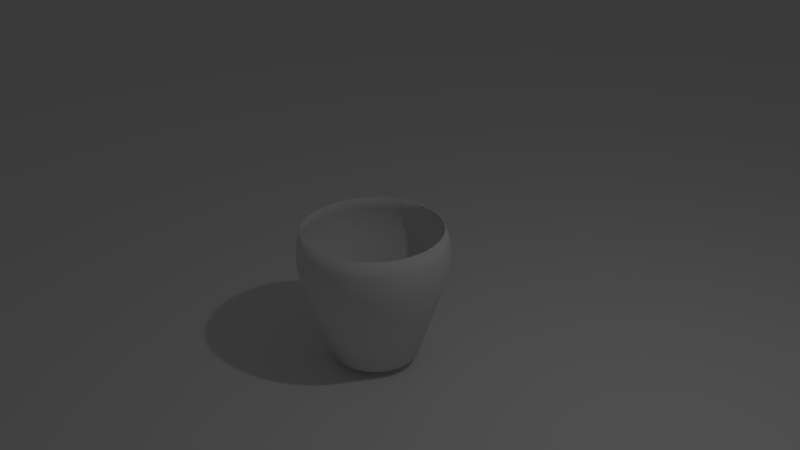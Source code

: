 # Source: cup.blend  (saved by Blender 2.77.0; exported with 4.5.12 LTS)
import bpy
from mathutils import Matrix  # noqa: F401  (used for matrix-valued properties, if any)

bpy.ops.wm.read_factory_settings(use_empty=True)
scene = bpy.context.scene
scene.name = 'Scene'

# ---- collections
col_collection_1 = bpy.data.collections.new('Collection 1'); scene.collection.children.link(col_collection_1)

# ---- materials (node trees are filled in below, after node groups)
mat_material = bpy.data.materials.new('Material')
mat_material.alpha_threshold = 0.0
mat_material.roughness = 0.5

# ---- material node trees
mat_material.use_nodes = True; mat_material.node_tree.nodes.clear()
_N = mat_material.node_tree.nodes; _L = mat_material.node_tree.links
n0 = _N.new('ShaderNodeOutputMaterial'); n0.name = 'Material Output'; n0.location = (300, 300)
n1 = _N.new('ShaderNodeBsdfDiffuse'); n1.name = 'Diffuse BSDF'; n1.location = (10, 300)
_L.new(n1.outputs[0], n0.inputs[0])
n0.is_active_output = True

# ---- world
world_world = bpy.data.worlds.new('World'); scene.world = world_world
world_world.color = (0.05088, 0.05088, 0.05088)
world_world.use_sun_shadow = False
world_world.sun_shadow_jitter_overblur = 0.0
world_world.cycles.sampling_method = 'MANUAL'

# ---- cameras
cam_camera = bpy.data.cameras.new('Camera')
cam_camera.clip_end = 100.0
cam_camera.lens = 35.0
cam_camera.sensor_width = 32.0
cam_camera.sensor_height = 18.0
cam_camera.ortho_scale = 7.314
cam_camera.dof.focus_distance = 0.0

# ---- lights
light_lamp = bpy.data.lights.new('Lamp', 'POINT')
light_lamp.transmission_factor = 0.0
light_lamp.cutoff_distance = 30.0
light_lamp.energy = 100.0
light_lamp.shadow_buffer_clip_start = 1.001
light_lamp.shadow_soft_size = 0.1
light_lamp.shadow_maximum_resolution = 0.006
light_lamp.use_absolute_resolution = True

# ---- meshes
me_plane = bpy.data.meshes.new('Plane')
me_plane.from_pydata([(-1.0, -1.0, 0.0), (1.0, -1.0, 0.0), (-1.0, 1.0, 0.0), (1.0, 1.0, 0.0)], [], [(0, 1, 3, 2)])
me_plane.materials.append(mat_material)
me_plane.use_remesh_preserve_volume = False
me_plane.use_remesh_preserve_attributes = False
me_plane.use_mirror_vertex_groups = False
me_plane.update()
me_sphere = bpy.data.meshes.new('Sphere')
me_sphere.from_pydata([(-0.1951, 0.0, 0.9808), (-0.9239, 0.0, 0.3827), (-0.9808, 0.0, 0.1951), (-1.0, 0.0, 7.55e-08), (-0.9808, 0.0, -0.1951), (-0.585, 4.59e-08, -1.427), (-0.5265, 4.59e-08, -1.43), (-0.4478, 4.59e-08, -1.432), (-0.3518, 4.59e-08, -1.435), (-0.2423, 4.59e-08, -1.436), (-0.1235, 4.59e-08, -1.437), (-0.9061, 0.1802, 0.3827), (-0.9619, 0.1913, 0.1951), (-0.9808, 0.1951, 7.55e-08), (-0.9619, 0.1913, -0.1951), (-0.5738, 0.1141, -1.427), (-0.5164, 0.1027, -1.43), (-0.4392, 0.08736, -1.432), (-0.3451, 0.06864, -1.435), (-0.2377, 0.04728, -1.436), (-0.1212, 0.0241, -1.437), (-0.8536, 0.3536, 0.3827), (-0.9061, 0.3753, 0.1951), (-0.9239, 0.3827, 7.55e-08), (-0.9061, 0.3753, -0.1951), (-0.5405, 0.2239, -1.427), (-0.4864, 0.2015, -1.43), (-0.4137, 0.1714, -1.432), (-0.325, 0.1346, -1.435), (-0.2239, 0.09274, -1.436), (-0.1141, 0.04728, -1.437), (-0.1622, 0.1084, 0.9808), (-0.7682, 0.5133, 0.3827), (-0.8155, 0.5449, 0.1951), (-0.8315, 0.5556, 7.55e-08), (-0.8155, 0.5449, -0.1951), (-0.4864, 0.325, -1.427), (-0.4378, 0.2925, -1.43), (-0.3723, 0.2488, -1.432), (-0.2925, 0.1955, -1.435), (-0.2015, 0.1346, -1.436), (-0.1027, 0.06864, -1.437), (-0.6533, 0.6533, 0.3827), (-0.6935, 0.6935, 0.1951), (-0.7071, 0.7071, 7.55e-08), (-0.6935, 0.6935, -0.1951), (-0.4137, 0.4137, -1.427), (-0.3723, 0.3723, -1.43), (-0.3166, 0.3166, -1.432), (-0.2488, 0.2488, -1.435), (-0.1714, 0.1714, -1.436), (-0.08736, 0.08736, -1.437), (-0.5133, 0.7682, 0.3827), (-0.5449, 0.8155, 0.1951), (-0.5556, 0.8315, 7.55e-08), (-0.5449, 0.8155, -0.1951), (-0.325, 0.4864, -1.427), (-0.2925, 0.4378, -1.43), (-0.2488, 0.3723, -1.432), (-0.1955, 0.2925, -1.435), (-0.1346, 0.2015, -1.436), (-0.06864, 0.1027, -1.437), (-0.3536, 0.8536, 0.3827), (-0.3753, 0.9061, 0.1951), (-0.3827, 0.9239, 7.55e-08), (-0.3753, 0.9061, -0.1951), (-0.2239, 0.5405, -1.427), (-0.2015, 0.4864, -1.43), (-0.1714, 0.4137, -1.432), (-0.1346, 0.325, -1.435), (-0.09274, 0.2239, -1.436), (-0.04728, 0.1141, -1.437), (-0.1802, 0.9061, 0.3827), (-0.1913, 0.9619, 0.1951), (-0.1951, 0.9808, 7.55e-08), (-0.1913, 0.9619, -0.1951), (-0.1141, 0.5738, -1.427), (-0.1027, 0.5164, -1.43), (-0.08736, 0.4392, -1.432), (-0.06864, 0.3451, -1.435), (-0.04728, 0.2377, -1.436), (-0.0241, 0.1212, -1.437), (2.745e-07, 0.9239, 0.3827), (3.937e-07, 0.9808, 0.1951), (3.788e-07, 1.0, 7.55e-08), (3.937e-07, 0.9808, -0.1951), (2.537e-07, 0.585, -1.427), (3.198e-07, 0.5265, -1.43), (3.103e-07, 0.4478, -1.432), (3.245e-07, 0.3518, -1.435), (3.009e-07, 0.2423, -1.436), (3.032e-07, 0.1235, -1.437), (0.1802, 0.9061, 0.3827), (0.1913, 0.9619, 0.1951), (0.1951, 0.9808, 7.55e-08), (0.1913, 0.9619, -0.1951), (0.1141, 0.5738, -1.427), (0.1027, 0.5164, -1.43), (0.08736, 0.4392, -1.432), (0.06864, 0.3451, -1.435), (0.04728, 0.2377, -1.436), (0.0241, 0.1212, -1.437), (0.3536, 0.8536, 0.3827), (0.3753, 0.9061, 0.1951), (0.3827, 0.9239, 7.55e-08), (0.3753, 0.9061, -0.1951), (0.2239, 0.5405, -1.427), (0.2015, 0.4864, -1.43), (0.1714, 0.4137, -1.432), (0.1346, 0.325, -1.435), (0.09274, 0.2239, -1.436), (0.04728, 0.1141, -1.437), (0.5133, 0.7682, 0.3827), (0.5449, 0.8155, 0.1951), (0.5556, 0.8315, 7.55e-08), (0.5449, 0.8155, -0.1951), (0.325, 0.4864, -1.427), (0.2925, 0.4378, -1.43), (0.2488, 0.3723, -1.432), (0.1955, 0.2925, -1.435), (0.1346, 0.2015, -1.436), (0.06864, 0.1027, -1.437), (0.138, 0.1379, 0.9808), (0.6533, 0.6533, 0.3827), (0.6935, 0.6935, 0.1951), (0.7071, 0.7071, 7.55e-08), (0.6935, 0.6935, -0.1951), (0.4137, 0.4137, -1.427), (0.3723, 0.3723, -1.43), (0.3166, 0.3166, -1.432), (0.2488, 0.2488, -1.435), (0.1714, 0.1714, -1.436), (0.08736, 0.08736, -1.437), (0.7682, 0.5133, 0.3827), (0.8155, 0.5449, 0.1951), (0.8315, 0.5556, 7.55e-08), (0.8155, 0.5449, -0.1951), (0.4864, 0.325, -1.427), (0.4378, 0.2925, -1.43), (0.3723, 0.2488, -1.432), (0.2925, 0.1955, -1.435), (0.2015, 0.1346, -1.436), (0.1027, 0.06864, -1.437), (0.8536, 0.3536, 0.3827), (0.9061, 0.3753, 0.1951), (0.9239, 0.3827, 7.55e-08), (0.9061, 0.3753, -0.1951), (0.5405, 0.2239, -1.427), (0.4864, 0.2015, -1.43), (0.4137, 0.1714, -1.432), (0.325, 0.1346, -1.435), (0.2239, 0.09274, -1.436), (0.1141, 0.04728, -1.437), (0.9061, 0.1802, 0.3827), (0.9619, 0.1913, 0.1951), (0.9808, 0.1951, 7.55e-08), (0.9619, 0.1913, -0.1951), (0.5738, 0.1141, -1.427), (0.5164, 0.1027, -1.43), (0.4392, 0.08736, -1.432), (0.3451, 0.06864, -1.435), (0.2377, 0.04728, -1.436), (0.1212, 0.0241, -1.437), (0.1951, -7.212e-09, 0.9808), (0.9239, 6.357e-08, 0.3827), (0.9808, -8.544e-08, 0.1951), (1.0, -1.003e-07, 7.55e-08), (0.9808, -8.544e-08, -0.1951), (0.585, 8.616e-08, -1.427), (0.5265, -8.206e-09, -1.43), (0.4478, 2.954e-08, -1.432), (0.3518, 3.897e-08, -1.435), (0.2423, 4.841e-08, -1.436), (0.1235, 4.841e-08, -1.437), (3.145e-07, 4.59e-08, -1.438), (0.9061, -0.1802, 0.3827), (0.9619, -0.1913, 0.1951), (0.9808, -0.1951, 7.55e-08), (0.9619, -0.1913, -0.1951), (0.5738, -0.1141, -1.427), (0.5164, -0.1027, -1.43), (0.4392, -0.08736, -1.432), (0.3451, -0.06864, -1.435), (0.2377, -0.04728, -1.436), (0.1212, -0.0241, -1.437), (0.8536, -0.3536, 0.3827), (0.9061, -0.3753, 0.1951), (0.9239, -0.3827, 7.55e-08), (0.9061, -0.3753, -0.1951), (0.5405, -0.2239, -1.427), (0.4864, -0.2015, -1.43), (0.4137, -0.1714, -1.432), (0.325, -0.1346, -1.435), (0.2239, -0.09274, -1.436), (0.1141, -0.04728, -1.437), (0.7682, -0.5133, 0.3827), (0.8155, -0.5449, 0.1951), (0.8315, -0.5556, 7.55e-08), (0.8155, -0.5449, -0.1951), (0.4864, -0.325, -1.427), (0.4378, -0.2925, -1.43), (0.3723, -0.2488, -1.432), (0.2925, -0.1955, -1.435), (0.2015, -0.1346, -1.436), (0.1027, -0.06864, -1.437), (0.6533, -0.6533, 0.3827), (0.6935, -0.6935, 0.1951), (0.7071, -0.7071, 7.55e-08), (0.6935, -0.6935, -0.1951), (0.4137, -0.4137, -1.427), (0.3723, -0.3723, -1.43), (0.3166, -0.3166, -1.432), (0.2488, -0.2488, -1.435), (0.1714, -0.1714, -1.436), (0.08736, -0.08736, -1.437), (0.5133, -0.7682, 0.3827), (0.5449, -0.8155, 0.1951), (0.5556, -0.8315, 7.55e-08), (0.5449, -0.8155, -0.1951), (0.325, -0.4864, -1.427), (0.2925, -0.4378, -1.43), (0.2488, -0.3723, -1.432), (0.1955, -0.2925, -1.435), (0.1346, -0.2015, -1.436), (0.06864, -0.1027, -1.437), (0.3536, -0.8536, 0.3827), (0.3753, -0.9061, 0.1951), (0.3827, -0.9239, 7.55e-08), (0.3753, -0.9061, -0.1951), (0.2239, -0.5405, -1.427), (0.2015, -0.4864, -1.43), (0.1714, -0.4137, -1.432), (0.1346, -0.325, -1.435), (0.09274, -0.2239, -1.436), (0.04728, -0.1141, -1.437), (0.1802, -0.9061, 0.3827), (0.1913, -0.9619, 0.1951), (0.1951, -0.9808, 7.55e-08), (0.1913, -0.9619, -0.1951), (0.1141, -0.5738, -1.427), (0.1027, -0.5164, -1.43), (0.08736, -0.4392, -1.432), (0.06864, -0.3451, -1.435), (0.04728, -0.2377, -1.436), (0.0241, -0.1212, -1.437), (3.192e-07, -0.9239, 0.3827), (9.567e-08, -0.9808, 0.1951), (1.404e-07, -1.0, 7.55e-08), (9.567e-08, -0.9808, -0.1951), (3.103e-07, -0.585, -1.427), (1.971e-07, -0.5265, -1.43), (2.254e-07, -0.4478, -1.432), (2.726e-07, -0.3518, -1.435), (2.679e-07, -0.2423, -1.436), (3.08e-07, -0.1235, -1.437), (-0.1802, -0.9061, 0.3827), (-0.1913, -0.9619, 0.1951), (-0.1951, -0.9808, 7.55e-08), (-0.1913, -0.9619, -0.1951), (-0.1141, -0.5738, -1.427), (-0.1027, -0.5164, -1.43), (-0.08736, -0.4392, -1.432), (-0.06864, -0.3451, -1.435), (-0.04728, -0.2377, -1.436), (-0.0241, -0.1212, -1.437), (-0.3536, -0.8536, 0.3827), (-0.3753, -0.9061, 0.1951), (-0.3827, -0.9239, 7.55e-08), (-0.3753, -0.9061, -0.1951), (-0.2239, -0.5405, -1.427), (-0.2015, -0.4864, -1.43), (-0.1714, -0.4137, -1.432), (-0.1346, -0.325, -1.435), (-0.09274, -0.2239, -1.436), (-0.04728, -0.1141, -1.437), (-0.5133, -0.7682, 0.3827), (-0.5449, -0.8155, 0.1951), (-0.5556, -0.8315, 7.55e-08), (-0.5449, -0.8155, -0.1951), (-0.325, -0.4864, -1.427), (-0.2925, -0.4378, -1.43), (-0.2488, -0.3723, -1.432), (-0.1955, -0.2925, -1.435), (-0.1346, -0.2015, -1.436), (-0.06864, -0.1027, -1.437), (-0.6533, -0.6533, 0.3827), (-0.6935, -0.6935, 0.1951), (-0.7071, -0.7071, 7.55e-08), (-0.6935, -0.6935, -0.1951), (-0.4137, -0.4137, -1.427), (-0.3723, -0.3723, -1.43), (-0.3166, -0.3166, -1.432), (-0.2488, -0.2488, -1.435), (-0.1714, -0.1714, -1.436), (-0.08736, -0.08736, -1.437), (-0.7682, -0.5133, 0.3827), (-0.8155, -0.5449, 0.1951), (-0.8315, -0.5556, 7.55e-08), (-0.8155, -0.5449, -0.1951), (-0.4864, -0.325, -1.427), (-0.4378, -0.2925, -1.43), (-0.3723, -0.2488, -1.432), (-0.2925, -0.1955, -1.435), (-0.2015, -0.1346, -1.436), (-0.1027, -0.06864, -1.437), (-0.8536, -0.3536, 0.3827), (-0.9061, -0.3753, 0.1951), (-0.9239, -0.3827, 7.55e-08), (-0.9061, -0.3753, -0.1951), (-0.5405, -0.2239, -1.427), (-0.4864, -0.2015, -1.43), (-0.4137, -0.1714, -1.432), (-0.325, -0.1346, -1.435), (-0.2239, -0.09274, -1.436), (-0.1141, -0.04728, -1.437), (-0.9061, -0.1802, 0.3827), (-0.9619, -0.1913, 0.1951), (-0.9808, -0.1951, 7.55e-08), (-0.9619, -0.1913, -0.1951), (-0.5738, -0.1141, -1.427), (-0.5164, -0.1027, -1.43), (-0.4392, -0.08736, -1.432), (-0.3451, -0.06864, -1.435), (-0.2377, -0.04728, -1.436), (-0.1212, -0.0241, -1.437)], [], [(10, 9, 19, 20), (3, 2, 12, 13), (174, 10, 20), (4, 3, 13, 14), (5, 4, 14, 15), (6, 5, 15, 16), (7, 6, 16, 17), (8, 7, 17, 18), (9, 8, 18, 19), (2, 1, 11, 12), (19, 18, 28, 29), (12, 11, 21, 22), (20, 19, 29, 30), (13, 12, 22, 23), (174, 20, 30), (14, 13, 23, 24), (15, 14, 24, 25), (16, 15, 25, 26), (17, 16, 26, 27), (18, 17, 27, 28), (25, 24, 35, 36), (26, 25, 36, 37), (27, 26, 37, 38), (28, 27, 38, 39), (29, 28, 39, 40), (22, 21, 32, 33), (30, 29, 40, 41), (23, 22, 33, 34), (174, 30, 41), (24, 23, 34, 35), (40, 39, 49, 50), (33, 32, 42, 43), (41, 40, 50, 51), (34, 33, 43, 44), (174, 41, 51), (35, 34, 44, 45), (36, 35, 45, 46), (37, 36, 46, 47), (38, 37, 47, 48), (39, 38, 48, 49), (47, 46, 56, 57), (48, 47, 57, 58), (49, 48, 58, 59), (50, 49, 59, 60), (43, 42, 52, 53), (51, 50, 60, 61), (44, 43, 53, 54), (174, 51, 61), (45, 44, 54, 55), (46, 45, 55, 56), (61, 60, 70, 71), (54, 53, 63, 64), (174, 61, 71), (55, 54, 64, 65), (56, 55, 65, 66), (57, 56, 66, 67), (58, 57, 67, 68), (59, 58, 68, 69), (60, 59, 69, 70), (53, 52, 62, 63), (68, 67, 77, 78), (69, 68, 78, 79), (70, 69, 79, 80), (63, 62, 72, 73), (71, 70, 80, 81), (64, 63, 73, 74), (174, 71, 81), (65, 64, 74, 75), (66, 65, 75, 76), (67, 66, 76, 77), (74, 73, 83, 84), (174, 81, 91), (75, 74, 84, 85), (76, 75, 85, 86), (77, 76, 86, 87), (78, 77, 87, 88), (79, 78, 88, 89), (80, 79, 89, 90), (73, 72, 82, 83), (81, 80, 90, 91), (88, 87, 97, 98), (89, 88, 98, 99), (90, 89, 99, 100), (83, 82, 92, 93), (91, 90, 100, 101), (84, 83, 93, 94), (174, 91, 101), (85, 84, 94, 95), (86, 85, 95, 96), (87, 86, 96, 97), (174, 101, 111), (95, 94, 104, 105), (96, 95, 105, 106), (97, 96, 106, 107), (98, 97, 107, 108), (99, 98, 108, 109), (100, 99, 109, 110), (93, 92, 102, 103), (101, 100, 110, 111), (94, 93, 103, 104), (109, 108, 118, 119), (110, 109, 119, 120), (103, 102, 112, 113), (111, 110, 120, 121), (104, 103, 113, 114), (174, 111, 121), (105, 104, 114, 115), (106, 105, 115, 116), (107, 106, 116, 117), (108, 107, 117, 118), (115, 114, 125, 126), (116, 115, 126, 127), (117, 116, 127, 128), (118, 117, 128, 129), (119, 118, 129, 130), (120, 119, 130, 131), (113, 112, 123, 124), (121, 120, 131, 132), (114, 113, 124, 125), (174, 121, 132), (130, 129, 139, 140), (131, 130, 140, 141), (124, 123, 133, 134), (132, 131, 141, 142), (125, 124, 134, 135), (174, 132, 142), (126, 125, 135, 136), (127, 126, 136, 137), (128, 127, 137, 138), (129, 128, 138, 139), (137, 136, 146, 147), (138, 137, 147, 148), (139, 138, 148, 149), (140, 139, 149, 150), (141, 140, 150, 151), (134, 133, 143, 144), (142, 141, 151, 152), (135, 134, 144, 145), (174, 142, 152), (136, 135, 145, 146), (151, 150, 160, 161), (144, 143, 153, 154), (152, 151, 161, 162), (145, 144, 154, 155), (174, 152, 162), (146, 145, 155, 156), (147, 146, 156, 157), (148, 147, 157, 158), (149, 148, 158, 159), (150, 149, 159, 160), (158, 157, 168, 169), (159, 158, 169, 170), (160, 159, 170, 171), (161, 160, 171, 172), (154, 153, 164, 165), (162, 161, 172, 173), (155, 154, 165, 166), (174, 162, 173), (156, 155, 166, 167), (157, 156, 167, 168), (165, 164, 175, 176), (173, 172, 183, 184), (166, 165, 176, 177), (174, 173, 184), (167, 166, 177, 178), (168, 167, 178, 179), (169, 168, 179, 180), (170, 169, 180, 181), (171, 170, 181, 182), (172, 171, 182, 183), (180, 179, 189, 190), (181, 180, 190, 191), (182, 181, 191, 192), (183, 182, 192, 193), (176, 175, 185, 186), (184, 183, 193, 194), (177, 176, 186, 187), (174, 184, 194), (178, 177, 187, 188), (179, 178, 188, 189), (194, 193, 203, 204), (187, 186, 196, 197), (174, 194, 204), (188, 187, 197, 198), (189, 188, 198, 199), (190, 189, 199, 200), (191, 190, 200, 201), (192, 191, 201, 202), (193, 192, 202, 203), (186, 185, 195, 196), (201, 200, 210, 211), (202, 201, 211, 212), (203, 202, 212, 213), (196, 195, 205, 206), (204, 203, 213, 214), (197, 196, 206, 207), (174, 204, 214), (198, 197, 207, 208), (199, 198, 208, 209), (200, 199, 209, 210), (207, 206, 216, 217), (174, 214, 224), (208, 207, 217, 218), (209, 208, 218, 219), (210, 209, 219, 220), (211, 210, 220, 221), (212, 211, 221, 222), (213, 212, 222, 223), (206, 205, 215, 216), (214, 213, 223, 224), (221, 220, 230, 231), (222, 221, 231, 232), (223, 222, 232, 233), (216, 215, 225, 226), (224, 223, 233, 234), (217, 216, 226, 227), (174, 224, 234), (218, 217, 227, 228), (219, 218, 228, 229), (220, 219, 229, 230), (174, 234, 244), (228, 227, 237, 238), (229, 228, 238, 239), (230, 229, 239, 240), (231, 230, 240, 241), (232, 231, 241, 242), (233, 232, 242, 243), (226, 225, 235, 236), (234, 233, 243, 244), (227, 226, 236, 237), (242, 241, 251, 252), (243, 242, 252, 253), (236, 235, 245, 246), (244, 243, 253, 254), (237, 236, 246, 247), (174, 244, 254), (238, 237, 247, 248), (239, 238, 248, 249), (240, 239, 249, 250), (241, 240, 250, 251), (249, 248, 258, 259), (250, 249, 259, 260), (251, 250, 260, 261), (252, 251, 261, 262), (253, 252, 262, 263), (246, 245, 255, 256), (254, 253, 263, 264), (247, 246, 256, 257), (174, 254, 264), (248, 247, 257, 258), (263, 262, 272, 273), (256, 255, 265, 266), (264, 263, 273, 274), (257, 256, 266, 267), (174, 264, 274), (258, 257, 267, 268), (259, 258, 268, 269), (260, 259, 269, 270), (261, 260, 270, 271), (262, 261, 271, 272), (269, 268, 278, 279), (270, 269, 279, 280), (271, 270, 280, 281), (272, 271, 281, 282), (273, 272, 282, 283), (266, 265, 275, 276), (274, 273, 283, 284), (267, 266, 276, 277), (174, 274, 284), (268, 267, 277, 278), (283, 282, 292, 293), (276, 275, 285, 286), (284, 283, 293, 294), (277, 276, 286, 287), (174, 284, 294), (278, 277, 287, 288), (279, 278, 288, 289), (280, 279, 289, 290), (281, 280, 290, 291), (282, 281, 291, 292), (290, 289, 299, 300), (291, 290, 300, 301), (292, 291, 301, 302), (293, 292, 302, 303), (286, 285, 295, 296), (294, 293, 303, 304), (287, 286, 296, 297), (174, 294, 304), (288, 287, 297, 298), (289, 288, 298, 299), (296, 295, 305, 306), (304, 303, 313, 314), (297, 296, 306, 307), (174, 304, 314), (298, 297, 307, 308), (299, 298, 308, 309), (300, 299, 309, 310), (301, 300, 310, 311), (302, 301, 311, 312), (303, 302, 312, 313), (310, 309, 319, 320), (311, 310, 320, 321), (312, 311, 321, 322), (313, 312, 322, 323), (306, 305, 315, 316), (314, 313, 323, 324), (307, 306, 316, 317), (174, 314, 324), (308, 307, 317, 318), (309, 308, 318, 319), (324, 323, 9, 10), (317, 316, 2, 3), (174, 324, 10), (318, 317, 3, 4), (319, 318, 4, 5), (320, 319, 5, 6), (321, 320, 6, 7), (322, 321, 7, 8), (323, 322, 8, 9), (316, 315, 1, 2)])
me_sphere.polygons.foreach_set('use_smooth', [True] * 320)
me_sphere.use_remesh_preserve_volume = False
me_sphere.use_remesh_preserve_attributes = False
me_sphere.use_mirror_vertex_groups = False
me_sphere.update()

# ---- objects
ob_plane = bpy.data.objects.new('Plane', me_plane)
ob_sphere = bpy.data.objects.new('Sphere', me_sphere)
ob_lamp = bpy.data.objects.new('Lamp', light_lamp)
ob_camera = bpy.data.objects.new('Camera', cam_camera)

# ---- transforms, parenting, visibility, modifiers, constraints
ob_plane.location = (1.182, 1.105, -1.556)
ob_plane.scale = (100.0, 100.0, 100.0)
ob_plane.lineart.crease_threshold = 0.0
ob_sphere.location = (0.0, 0.0, 0.0)
ob_sphere.lineart.crease_threshold = 0.0
_m = ob_sphere.modifiers.new('Solidify', 'SOLIDIFY')
_m.nonmanifold_thickness_mode = 'FIXED'
_m.nonmanifold_merge_threshold = 0.0003
ob_lamp.location = (4.076, 1.005, 5.904)
ob_lamp.rotation_euler = (0.6503, 0.05522, 1.866)
ob_lamp.lock_rotations_4d = False
ob_lamp.empty_display_type = 'ARROWS'
ob_lamp.color = (0.0, 0.0, 0.0, 0.0)
ob_lamp.lineart.crease_threshold = 0.0
ob_camera.location = (7.481, -6.508, 5.344)
ob_camera.rotation_euler = (1.109, 0.01082, 0.8149)
ob_camera.lock_rotations_4d = False
ob_camera.empty_display_type = 'ARROWS'
ob_camera.color = (0.0, 0.0, 0.0, 0.0)
ob_camera.display_type = 'WIRE'
ob_camera.lineart.crease_threshold = 0.0

# ---- collection membership
col_collection_1.objects.link(ob_plane)
col_collection_1.objects.link(ob_sphere)
col_collection_1.objects.link(ob_lamp)
col_collection_1.objects.link(ob_camera)

# ---- scene / render settings (as saved in the file)
scene.camera = ob_camera
scene.frame_start = 1; scene.frame_end = 250; scene.frame_set(1)
scene.render.engine = 'CYCLES'
scene.render.resolution_percentage = 50
scene.render.dither_intensity = 0.0
scene.cycles.use_denoising = False
scene.cycles.samples = 128
scene.cycles.sampling_pattern = 'TABULATED_SOBOL'
scene.cycles.light_sampling_threshold = 0.0
scene.cycles.use_adaptive_sampling = False
scene.cycles.use_light_tree = False
scene.cycles.blur_glossy = 0.0
scene.cycles.sample_clamp_indirect = 0.0
scene.view_settings.view_transform = 'Standard'
bpy.context.view_layer.update()
